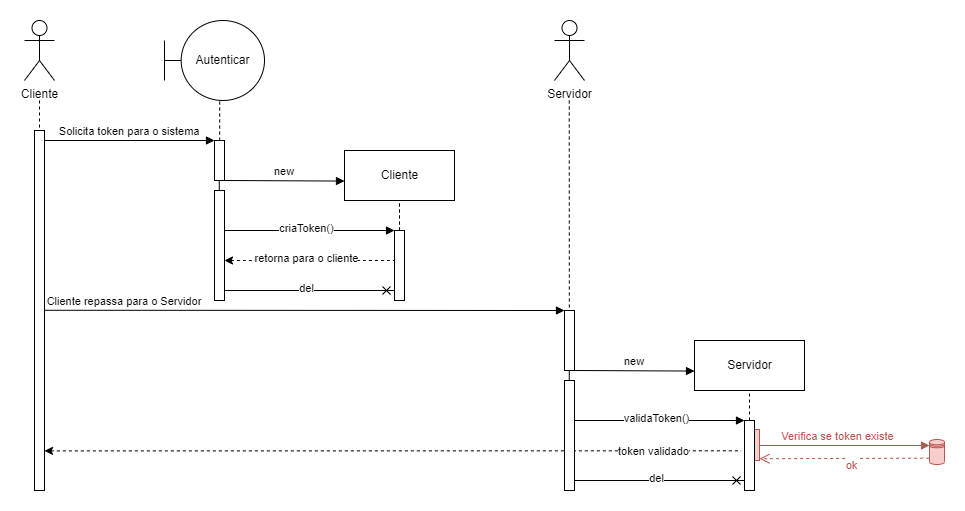

The diagram above was exported from draw.io. Its source (the exported page's mxGraphModel, read from the mxfile embedded in the PNG):
<mxGraphModel dx="1039" dy="598" grid="1" gridSize="10" guides="1" tooltips="1" connect="1" arrows="1" fold="1" page="1" pageScale="1" pageWidth="1654" pageHeight="1169" math="0" shadow="0">
  <root>
    <mxCell id="0" />
    <mxCell id="1" parent="0" />
    <mxCell id="xOjrWFFB9RjvKC0Caucx-5" value="" style="points=[];perimeter=orthogonalPerimeter;rounded=0;shadow=0;strokeWidth=1;fillColor=#f8cecc;strokeColor=#b85450;" vertex="1" parent="1">
      <mxGeometry x="845" y="849" width="10" height="31" as="geometry" />
    </mxCell>
    <mxCell id="71_i2fX7DCFMpRb25x8s-1" value="" style="rounded=0;orthogonalLoop=1;jettySize=auto;html=1;endArrow=none;endFill=0;dashed=1;" edge="1" parent="1" target="71_i2fX7DCFMpRb25x8s-5">
      <mxGeometry relative="1" as="geometry">
        <mxPoint x="135" y="520" as="sourcePoint" />
      </mxGeometry>
    </mxCell>
    <mxCell id="71_i2fX7DCFMpRb25x8s-2" value="Cliente" style="shape=umlActor;verticalLabelPosition=bottom;verticalAlign=top;html=1;" vertex="1" parent="1">
      <mxGeometry x="120" y="440" width="30" height="60" as="geometry" />
    </mxCell>
    <mxCell id="71_i2fX7DCFMpRb25x8s-3" value="Solicita token para o sistema" style="verticalAlign=bottom;endArrow=block;entryX=0;entryY=0;shadow=0;strokeWidth=1;" edge="1" parent="1">
      <mxGeometry relative="1" as="geometry">
        <mxPoint x="140" y="560" as="sourcePoint" />
        <mxPoint x="310" y="560" as="targetPoint" />
      </mxGeometry>
    </mxCell>
    <mxCell id="71_i2fX7DCFMpRb25x8s-5" value="" style="points=[];perimeter=orthogonalPerimeter;rounded=0;shadow=0;strokeWidth=1;" vertex="1" parent="1">
      <mxGeometry x="130" y="550" width="10" height="360" as="geometry" />
    </mxCell>
    <mxCell id="71_i2fX7DCFMpRb25x8s-6" value="" style="points=[];perimeter=orthogonalPerimeter;rounded=0;shadow=0;strokeWidth=1;" vertex="1" parent="1">
      <mxGeometry x="310" y="560" width="10" height="40" as="geometry" />
    </mxCell>
    <mxCell id="71_i2fX7DCFMpRb25x8s-7" style="edgeStyle=none;rounded=0;orthogonalLoop=1;jettySize=auto;html=1;entryX=0.515;entryY=0.011;entryDx=0;entryDy=0;entryPerimeter=0;dashed=1;endArrow=none;endFill=0;exitX=0.552;exitY=1.013;exitDx=0;exitDy=0;exitPerimeter=0;" edge="1" parent="1" source="71_i2fX7DCFMpRb25x8s-8" target="71_i2fX7DCFMpRb25x8s-6">
      <mxGeometry relative="1" as="geometry" />
    </mxCell>
    <mxCell id="71_i2fX7DCFMpRb25x8s-8" value="Autenticar" style="shape=umlBoundary;whiteSpace=wrap;html=1;" vertex="1" parent="1">
      <mxGeometry x="260" y="440" width="100" height="80" as="geometry" />
    </mxCell>
    <mxCell id="71_i2fX7DCFMpRb25x8s-9" value="new" style="verticalAlign=bottom;endArrow=block;shadow=0;strokeWidth=1;" edge="1" parent="1">
      <mxGeometry relative="1" as="geometry">
        <mxPoint x="320" y="600" as="sourcePoint" />
        <mxPoint x="440" y="600.5700000000002" as="targetPoint" />
      </mxGeometry>
    </mxCell>
    <mxCell id="71_i2fX7DCFMpRb25x8s-10" value="Cliente" style="html=1;" vertex="1" parent="1">
      <mxGeometry x="440" y="570" width="110" height="50" as="geometry" />
    </mxCell>
    <mxCell id="71_i2fX7DCFMpRb25x8s-11" value="" style="verticalAlign=bottom;endArrow=block;entryX=0;entryY=0;shadow=0;strokeWidth=1;" edge="1" parent="1">
      <mxGeometry relative="1" as="geometry">
        <mxPoint x="320" y="650" as="sourcePoint" />
        <mxPoint x="490" y="650" as="targetPoint" />
      </mxGeometry>
    </mxCell>
    <mxCell id="71_i2fX7DCFMpRb25x8s-32" value="criaToken()" style="edgeLabel;html=1;align=center;verticalAlign=middle;resizable=0;points=[];" vertex="1" connectable="0" parent="71_i2fX7DCFMpRb25x8s-11">
      <mxGeometry x="-0.0372" y="2" relative="1" as="geometry">
        <mxPoint as="offset" />
      </mxGeometry>
    </mxCell>
    <mxCell id="71_i2fX7DCFMpRb25x8s-12" value="" style="edgeStyle=none;rounded=0;orthogonalLoop=1;jettySize=auto;html=1;endArrow=none;endFill=0;dashed=1;" edge="1" parent="1" target="71_i2fX7DCFMpRb25x8s-10">
      <mxGeometry relative="1" as="geometry">
        <mxPoint x="495" y="650" as="sourcePoint" />
      </mxGeometry>
    </mxCell>
    <mxCell id="71_i2fX7DCFMpRb25x8s-15" style="edgeStyle=none;rounded=0;orthogonalLoop=1;jettySize=auto;html=1;entryX=0.476;entryY=0.001;entryDx=0;entryDy=0;entryPerimeter=0;endArrow=none;endFill=0;exitX=0.552;exitY=1.013;exitDx=0;exitDy=0;exitPerimeter=0;" edge="1" parent="1" target="71_i2fX7DCFMpRb25x8s-24">
      <mxGeometry relative="1" as="geometry">
        <mxPoint x="314.75999999999976" y="600" as="sourcePoint" />
        <mxPoint x="314.71" y="639.4" as="targetPoint" />
      </mxGeometry>
    </mxCell>
    <mxCell id="71_i2fX7DCFMpRb25x8s-19" value="" style="edgeStyle=none;rounded=0;orthogonalLoop=1;jettySize=auto;html=1;endArrow=none;endFill=0;dashed=1;" edge="1" parent="1" source="71_i2fX7DCFMpRb25x8s-21">
      <mxGeometry relative="1" as="geometry">
        <mxPoint x="495" y="620" as="targetPoint" />
      </mxGeometry>
    </mxCell>
    <mxCell id="71_i2fX7DCFMpRb25x8s-21" value="" style="points=[];perimeter=orthogonalPerimeter;rounded=0;shadow=0;strokeWidth=1;" vertex="1" parent="1">
      <mxGeometry x="490" y="650" width="10" height="70" as="geometry" />
    </mxCell>
    <mxCell id="71_i2fX7DCFMpRb25x8s-24" value="" style="points=[];perimeter=orthogonalPerimeter;rounded=0;shadow=0;strokeWidth=1;" vertex="1" parent="1">
      <mxGeometry x="310" y="610" width="10" height="110" as="geometry" />
    </mxCell>
    <mxCell id="hV9MxTmdZPCB149BtzFg-2" value="" style="verticalAlign=bottom;endArrow=none;entryX=0;entryY=0;shadow=0;strokeWidth=1;endFill=0;startArrow=classic;startFill=1;dashed=1;" edge="1" parent="1">
      <mxGeometry relative="1" as="geometry">
        <mxPoint x="320" y="680" as="sourcePoint" />
        <mxPoint x="490" y="680" as="targetPoint" />
      </mxGeometry>
    </mxCell>
    <mxCell id="hV9MxTmdZPCB149BtzFg-3" value="retorna para o cliente" style="edgeLabel;html=1;align=center;verticalAlign=middle;resizable=0;points=[];" vertex="1" connectable="0" parent="hV9MxTmdZPCB149BtzFg-2">
      <mxGeometry x="-0.0372" y="2" relative="1" as="geometry">
        <mxPoint as="offset" />
      </mxGeometry>
    </mxCell>
    <mxCell id="hV9MxTmdZPCB149BtzFg-4" value="Cliente repassa para o Servidor" style="verticalAlign=bottom;endArrow=block;shadow=0;strokeWidth=1;entryX=0;entryY=0;entryDx=0;entryDy=0;entryPerimeter=0;" edge="1" parent="1" target="hV9MxTmdZPCB149BtzFg-5">
      <mxGeometry x="-0.6923" relative="1" as="geometry">
        <mxPoint x="139.9999999999999" y="729.76" as="sourcePoint" />
        <mxPoint x="640" y="730" as="targetPoint" />
        <mxPoint as="offset" />
      </mxGeometry>
    </mxCell>
    <mxCell id="hV9MxTmdZPCB149BtzFg-5" value="" style="points=[];perimeter=orthogonalPerimeter;rounded=0;shadow=0;strokeWidth=1;" vertex="1" parent="1">
      <mxGeometry x="660" y="730" width="10" height="60" as="geometry" />
    </mxCell>
    <mxCell id="hV9MxTmdZPCB149BtzFg-6" value="Servidor" style="shape=umlActor;verticalLabelPosition=bottom;verticalAlign=top;html=1;" vertex="1" parent="1">
      <mxGeometry x="650" y="440" width="30" height="60" as="geometry" />
    </mxCell>
    <mxCell id="hV9MxTmdZPCB149BtzFg-7" value="" style="rounded=0;orthogonalLoop=1;jettySize=auto;html=1;endArrow=none;endFill=0;dashed=1;entryX=0.484;entryY=-0.023;entryDx=0;entryDy=0;entryPerimeter=0;" edge="1" parent="1" target="hV9MxTmdZPCB149BtzFg-5">
      <mxGeometry relative="1" as="geometry">
        <mxPoint x="664.7599999999999" y="520" as="sourcePoint" />
        <mxPoint x="664.7599999999999" y="550" as="targetPoint" />
      </mxGeometry>
    </mxCell>
    <mxCell id="hV9MxTmdZPCB149BtzFg-13" value="new" style="verticalAlign=bottom;endArrow=block;shadow=0;strokeWidth=1;" edge="1" parent="1">
      <mxGeometry relative="1" as="geometry">
        <mxPoint x="670" y="790" as="sourcePoint" />
        <mxPoint x="790" y="790.5700000000002" as="targetPoint" />
      </mxGeometry>
    </mxCell>
    <mxCell id="hV9MxTmdZPCB149BtzFg-14" value="Servidor" style="html=1;" vertex="1" parent="1">
      <mxGeometry x="790" y="760" width="110" height="50" as="geometry" />
    </mxCell>
    <mxCell id="hV9MxTmdZPCB149BtzFg-15" value="" style="edgeStyle=none;rounded=0;orthogonalLoop=1;jettySize=auto;html=1;endArrow=none;endFill=0;dashed=1;" edge="1" parent="1" source="hV9MxTmdZPCB149BtzFg-16">
      <mxGeometry relative="1" as="geometry">
        <mxPoint x="845" y="810" as="targetPoint" />
      </mxGeometry>
    </mxCell>
    <mxCell id="hV9MxTmdZPCB149BtzFg-16" value="" style="points=[];perimeter=orthogonalPerimeter;rounded=0;shadow=0;strokeWidth=1;" vertex="1" parent="1">
      <mxGeometry x="840" y="840" width="10" height="70" as="geometry" />
    </mxCell>
    <mxCell id="hV9MxTmdZPCB149BtzFg-18" style="edgeStyle=none;rounded=0;orthogonalLoop=1;jettySize=auto;html=1;entryX=0.476;entryY=0.001;entryDx=0;entryDy=0;entryPerimeter=0;endArrow=none;endFill=0;exitX=0.552;exitY=1.013;exitDx=0;exitDy=0;exitPerimeter=0;" edge="1" parent="1" target="hV9MxTmdZPCB149BtzFg-19">
      <mxGeometry relative="1" as="geometry">
        <mxPoint x="664.7599999999998" y="790" as="sourcePoint" />
        <mxPoint x="664.71" y="829.4" as="targetPoint" />
      </mxGeometry>
    </mxCell>
    <mxCell id="hV9MxTmdZPCB149BtzFg-21" value="" style="verticalAlign=bottom;endArrow=block;entryX=0;entryY=0;shadow=0;strokeWidth=1;" edge="1" parent="1">
      <mxGeometry relative="1" as="geometry">
        <mxPoint x="670" y="840" as="sourcePoint" />
        <mxPoint x="840" y="840" as="targetPoint" />
      </mxGeometry>
    </mxCell>
    <mxCell id="hV9MxTmdZPCB149BtzFg-22" value="validaToken()" style="edgeLabel;html=1;align=center;verticalAlign=middle;resizable=0;points=[];" vertex="1" connectable="0" parent="hV9MxTmdZPCB149BtzFg-21">
      <mxGeometry x="-0.0372" y="2" relative="1" as="geometry">
        <mxPoint as="offset" />
      </mxGeometry>
    </mxCell>
    <mxCell id="hV9MxTmdZPCB149BtzFg-25" value="" style="verticalAlign=bottom;endArrow=none;entryX=-0.342;entryY=0.433;shadow=0;strokeWidth=1;endFill=0;startArrow=classic;startFill=1;dashed=1;exitX=1;exitY=0.89;exitDx=0;exitDy=0;exitPerimeter=0;entryDx=0;entryDy=0;entryPerimeter=0;" edge="1" parent="1" source="71_i2fX7DCFMpRb25x8s-5" target="hV9MxTmdZPCB149BtzFg-16">
      <mxGeometry relative="1" as="geometry">
        <mxPoint x="670" y="880" as="sourcePoint" />
        <mxPoint x="840" y="880" as="targetPoint" />
      </mxGeometry>
    </mxCell>
    <mxCell id="hV9MxTmdZPCB149BtzFg-26" value="token validado" style="edgeLabel;html=1;align=center;verticalAlign=middle;resizable=0;points=[];" vertex="1" connectable="0" parent="hV9MxTmdZPCB149BtzFg-25">
      <mxGeometry x="-0.0372" y="2" relative="1" as="geometry">
        <mxPoint x="273" y="2" as="offset" />
      </mxGeometry>
    </mxCell>
    <mxCell id="hV9MxTmdZPCB149BtzFg-19" value="" style="points=[];perimeter=orthogonalPerimeter;rounded=0;shadow=0;strokeWidth=1;" vertex="1" parent="1">
      <mxGeometry x="660" y="800" width="10" height="110" as="geometry" />
    </mxCell>
    <mxCell id="hV9MxTmdZPCB149BtzFg-27" value="" style="verticalAlign=bottom;endArrow=cross;entryX=0;entryY=0;shadow=0;strokeWidth=1;endFill=0;" edge="1" parent="1">
      <mxGeometry relative="1" as="geometry">
        <mxPoint x="320" y="710" as="sourcePoint" />
        <mxPoint x="490" y="710" as="targetPoint" />
      </mxGeometry>
    </mxCell>
    <mxCell id="hV9MxTmdZPCB149BtzFg-28" value="del" style="edgeLabel;html=1;align=center;verticalAlign=middle;resizable=0;points=[];" vertex="1" connectable="0" parent="hV9MxTmdZPCB149BtzFg-27">
      <mxGeometry x="-0.0372" y="2" relative="1" as="geometry">
        <mxPoint as="offset" />
      </mxGeometry>
    </mxCell>
    <mxCell id="hV9MxTmdZPCB149BtzFg-29" value="" style="verticalAlign=bottom;endArrow=cross;entryX=0;entryY=0;shadow=0;strokeWidth=1;endFill=0;" edge="1" parent="1">
      <mxGeometry relative="1" as="geometry">
        <mxPoint x="670" y="900" as="sourcePoint" />
        <mxPoint x="840" y="900" as="targetPoint" />
      </mxGeometry>
    </mxCell>
    <mxCell id="hV9MxTmdZPCB149BtzFg-30" value="del" style="edgeLabel;html=1;align=center;verticalAlign=middle;resizable=0;points=[];" vertex="1" connectable="0" parent="hV9MxTmdZPCB149BtzFg-29">
      <mxGeometry x="-0.0372" y="2" relative="1" as="geometry">
        <mxPoint as="offset" />
      </mxGeometry>
    </mxCell>
    <mxCell id="xOjrWFFB9RjvKC0Caucx-6" value="Verifica se token existe " style="verticalAlign=bottom;endArrow=block;entryX=0;entryY=0;shadow=0;strokeWidth=1;fillColor=#f8cecc;strokeColor=#b85450;fontColor=#B85450;" edge="1" parent="1">
      <mxGeometry x="-0.0588" relative="1" as="geometry">
        <mxPoint x="855" y="865" as="sourcePoint" />
        <mxPoint x="1024.9999999999995" y="865" as="targetPoint" />
        <mxPoint as="offset" />
      </mxGeometry>
    </mxCell>
    <mxCell id="xOjrWFFB9RjvKC0Caucx-7" value="" style="shape=datastore;whiteSpace=wrap;html=1;fillColor=#f8cecc;strokeColor=#b85450;" vertex="1" parent="1">
      <mxGeometry x="1025" y="859" width="15" height="25" as="geometry" />
    </mxCell>
    <mxCell id="xOjrWFFB9RjvKC0Caucx-8" value="ok" style="verticalAlign=bottom;endArrow=open;dashed=1;endSize=8;shadow=0;strokeWidth=1;fillColor=#f8cecc;strokeColor=#b85450;fontColor=#B85450;exitX=-0.027;exitY=0.747;exitDx=0;exitDy=0;exitPerimeter=0;" edge="1" parent="1" source="xOjrWFFB9RjvKC0Caucx-7">
      <mxGeometry x="-0.0906" y="16" relative="1" as="geometry">
        <mxPoint x="855" y="878.23" as="targetPoint" />
        <mxPoint x="1020" y="878" as="sourcePoint" />
        <mxPoint as="offset" />
      </mxGeometry>
    </mxCell>
  </root>
</mxGraphModel>